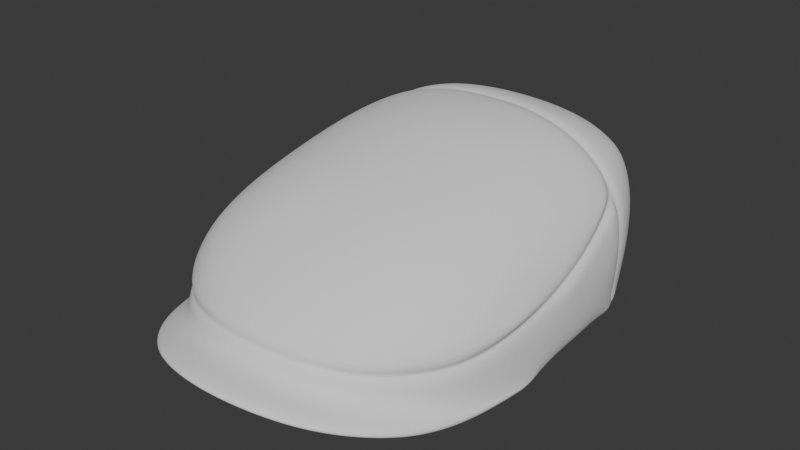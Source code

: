 # Source: Attire_Hat_CapFlat_HIGHPOLY.blend  (saved by Blender 4.3.34; exported with 4.5.12 LTS)
import bpy
from mathutils import Matrix  # noqa: F401  (used for matrix-valued properties, if any)

bpy.ops.wm.read_factory_settings(use_empty=True)
scene = bpy.context.scene
scene.name = 'Scene'

# ---- world
world_world = bpy.data.worlds.new('World'); scene.world = world_world
world_world.use_nodes = True; world_world.node_tree.nodes.clear()
_N = world_world.node_tree.nodes; _L = world_world.node_tree.links
n0 = _N.new('ShaderNodeOutputWorld'); n0.name = 'World Output'; n0.location = (300, 300)
n1 = _N.new('ShaderNodeBackground'); n1.name = 'Background'; n1.location = (10, 300)
n1.inputs[0].default_value = (0.05088, 0.05088, 0.05088, 1.0)
_L.new(n1.outputs[0], n0.inputs[0])
n0.is_active_output = True
world_world.color = (0.05088, 0.05088, 0.05088)
world_world.use_sun_shadow = False
world_world.sun_shadow_jitter_overblur = 0.0

# ---- meshes
me_attire_hat_capflat_highpoly = bpy.data.meshes.new('Attire_Hat_CapFlat_HIGHPOLY')
me_attire_hat_capflat_highpoly.from_pydata([(0.0, 0.09216, 0.005), (0.0, 0.08942, 0.08088), (0.0, 0.1057, 0.03476), (0.0, 0.1057, 0.05194), (0.0, 0.1003, 0.06811), (0.0, 0.0689, 0.09107), (0.0, 0.02408, 0.09631), (0.0, 0.00074, 0.09467), (0.0, -0.09707, 0.06254), (0.0, -0.1251, 0.04242), (0.0, -0.1137, 0.05206), (0.0, -0.07737, 0.07293), (0.0, -0.05378, 0.08223), (0.0, -0.02733, 0.08897), (0.0, 0.1038, 0.005), (0.0, -0.1548, 0.01751), (0.0, -0.09237, 0.01751), (0.0, -0.1335, 0.02511), (0.0, -0.1548, 0.02511), (0.0, -0.1314, 0.0317), (0.0, -0.1288, 0.03708), (0.0, -0.1276, 0.03317), (0.0, 0.04738, 0.09457), (0.0, 0.0536, 0.09387), (0.0, 0.05024, 0.09134), (-0.09002, 8.449e-06, 0.004066), (-0.08855, 0.02038, 0.004788), (-0.0519, 0.08736, 0.005), (-0.07878, -0.01898, 0.003407), (-0.0784, 0.0, 0.004066), (-0.07505, -0.03601, 0.003479), (-0.07705, 0.01868, 0.004788), (-0.07301, 0.03657, 0.005), (-0.0663, 0.05291, 0.005), (-0.05692, 0.06692, 0.005), (-0.04501, 0.07794, 0.005), (-0.03111, 0.08583, 0.005), (-0.01589, 0.09058, 0.005), (-0.07928, -0.08305, 0.009708), (-0.0658, 0.0745, 0.005), (-0.07658, 0.0584, 0.005), (-0.03575, 0.09653, 0.005), (-0.08961, -0.02887, 0.002824), (-0.05952, 0.07686, 0.07226), (-0.01984, 0.08875, 0.08058), (-0.03734, 0.08568, 0.07897), (-0.05109, 0.08111, 0.07566), (-0.06402, 0.07922, 0.06474), (-0.06758, 0.07956, 0.05146), (-0.06815, 0.07806, 0.03512), (-0.06359, 0.06497, 0.07542), (-0.06933, 0.02387, 0.0766), (-0.01926, 0.104, 0.03491), (-0.01976, 0.1043, 0.05213), (-0.01985, 0.09963, 0.06795), (-0.03808, 0.09882, 0.03527), (-0.0385, 0.09967, 0.0521), (-0.03787, 0.09571, 0.06731), (-0.05436, 0.09056, 0.03524), (-0.05414, 0.09226, 0.05169), (-0.05248, 0.08939, 0.06568), (-0.07871, 0.06127, 0.03521), (-0.07757, 0.06244, 0.05177), (-0.0722, 0.06374, 0.06559), (-0.08955, 0.02244, 0.03506), (-0.08526, 0.02328, 0.05477), (-0.07986, 0.02376, 0.0657), (-0.0907, 0.000344, 0.03535), (-0.05244, 0.06623, 0.08247), (-0.03795, 0.06742, 0.08753), (-0.01998, 0.06836, 0.09026), (-0.05641, 0.02392, 0.08522), (-0.04001, 0.02398, 0.09122), (-0.02037, 0.02409, 0.09504), (-0.04017, 0.0008802, 0.0892), (-0.06994, 0.001036, 0.07405), (-0.08073, 0.001021, 0.06357), (-0.0568, 0.001002, 0.08287), (-0.02033, 0.000774, 0.09327), (-0.06256, -0.08518, 0.05419), (-0.02075, -0.09705, 0.06168), (-0.03937, -0.09478, 0.05953), (-0.05392, -0.0902, 0.05672), (-0.06525, -0.09163, 0.04735), (-0.06759, -0.09752, 0.03787), (-0.06625, -0.07297, 0.05816), (-0.0694, -0.05229, 0.06318), (-0.07041, -0.02656, 0.06855), (-0.01925, -0.1235, 0.04173), (-0.02012, -0.1125, 0.05145), (-0.03758, -0.1185, 0.04045), (-0.03872, -0.1087, 0.04963), (-0.05229, -0.1108, 0.03877), (-0.05323, -0.1022, 0.04812), (-0.07933, -0.07946, 0.03892), (-0.07434, -0.07583, 0.0492), (-0.08562, -0.05546, 0.041), (-0.07902, -0.05314, 0.05465), (-0.0897, -0.02792, 0.03679), (-0.0888, -0.0277, 0.04224), (-0.08101, -0.0268, 0.05919), (-0.05516, -0.07421, 0.06453), (-0.03983, -0.07657, 0.06896), (-0.02079, -0.07778, 0.0717), (-0.05696, -0.05291, 0.07106), (-0.04054, -0.0538, 0.07712), (-0.02063, -0.05406, 0.08086), (-0.05731, -0.02672, 0.07741), (-0.04044, -0.02698, 0.08372), (-0.02034, -0.02716, 0.08768), (-0.06742, -0.1025, 0.01389), (-0.08628, -0.058, 0.006129), (-0.01821, 0.102, 0.005), (-0.01821, -0.132, 0.02437), (-0.06742, -0.1235, 0.01389), (-0.0891, -0.05247, 0.005), (-0.08628, -0.079, 0.006429), (-0.0519, -0.1384, 0.01817), (-0.08664, -0.05247, 0.0008073), (-0.08344, -0.079, 0.0002536), (-0.07655, -0.104, 0.002299), (-0.06528, -0.1235, 0.006701), (-0.0502, -0.1384, 0.01087), (-0.03445, -0.1475, 0.01428), (-0.01747, -0.153, 0.01663), (-0.06858, -0.05096, 0.005344), (-0.04758, -0.07561, 0.0113), (-0.03183, -0.08542, 0.01459), (-0.01737, -0.0902, 0.01664), (-0.05977, -0.06265, 0.008187), (-0.07928, -0.104, 0.009286), (-0.03575, -0.1475, 0.02167), (-0.01821, -0.153, 0.02437), (-0.03575, -0.1265, 0.02167), (-0.0519, -0.1174, 0.01817), (-0.08399, 0.04021, 0.005021), (-0.06784, -0.09938, 0.03186), (-0.06784, -0.1007, 0.0261), (-0.0656, -0.09822, 0.0286), (-0.037, -0.122, 0.035), (-0.03646, -0.1244, 0.02952), (-0.03558, -0.1208, 0.03132), (-0.06671, 0.04873, 0.07661), (-0.0676, 0.04228, 0.07679), (-0.06523, 0.04527, 0.07452), (-0.08618, 0.03946, 0.03521), (-0.08455, 0.04529, 0.03523), (-0.08257, 0.04161, 0.03518), (-0.08253, 0.04675, 0.05288), (-0.08375, 0.04089, 0.05339), (-0.08048, 0.04323, 0.05232), (-0.07957, 0.04134, 0.06129), (-0.07636, 0.04768, 0.06591), (-0.07759, 0.04137, 0.0659), (-0.07512, 0.04394, 0.0635), (-0.0552, 0.04346, 0.08523), (-0.05461, 0.0498, 0.08483), (-0.05357, 0.04644, 0.08248), (-0.03915, 0.05133, 0.09051), (-0.03945, 0.04505, 0.09102), (-0.03854, 0.04799, 0.08798), (-0.02017, 0.05299, 0.09376), (-0.02023, 0.04676, 0.09441), (-0.01986, 0.04965, 0.09122), (-0.08875, 0.0006812, 0.0461), (-0.08718, 0.0008109, 0.05113), (-0.08521, 0.0007726, 0.04795), (-0.08025, -0.08182, 0.02613), (-0.08013, -0.081, 0.03187), (-0.07758, -0.08025, 0.02882), (-0.08694, -0.05664, 0.0296), (-0.0866, -0.05616, 0.03525), (-0.08396, -0.05586, 0.03226), (-0.05196, -0.1161, 0.02753), (-0.05208, -0.1142, 0.03312), (-0.05026, -0.1131, 0.02968), (-0.01853, -0.1299, 0.03118), (-0.01885, -0.1273, 0.03654), (-0.01811, -0.1261, 0.03272), (-0.08631, -0.02759, 0.03899), (-0.08299, 0.02349, 0.05938), (-0.08139, 0.02317, 0.05589), (-0.08524, 0.03791, 0.01505), (-0.08471, 0.03848, 0.01001), (-0.08169, 0.03998, 0.01506), (-0.08147, 0.03958, 0.01003), (-0.08351, 0.04233, 0.01003), (-0.08348, 0.04369, 0.01508), (0.09002, 8.449e-06, 0.004066), (0.08855, 0.02038, 0.004788), (0.0519, 0.08736, 0.005), (0.07878, -0.01898, 0.003407), (0.0784, 0.0, 0.004066), (0.07505, -0.03601, 0.003479), (0.07705, 0.01868, 0.004788), (0.07301, 0.03657, 0.005), (0.0663, 0.05291, 0.005), (0.05692, 0.06692, 0.005), (0.04501, 0.07794, 0.005), (0.03111, 0.08583, 0.005), (0.01589, 0.09058, 0.005), (0.07928, -0.08305, 0.009708), (0.0658, 0.0745, 0.005), (0.07658, 0.0584, 0.005), (0.03575, 0.09653, 0.005), (0.08961, -0.02887, 0.002824), (0.05952, 0.07686, 0.07226), (0.01984, 0.08875, 0.08058), (0.03734, 0.08568, 0.07897), (0.05109, 0.08111, 0.07566), (0.06402, 0.07922, 0.06474), (0.06758, 0.07956, 0.05146), (0.06815, 0.07806, 0.03512), (0.06359, 0.06497, 0.07542), (0.06933, 0.02387, 0.0766), (0.01926, 0.104, 0.03491), (0.01976, 0.1043, 0.05213), (0.01985, 0.09963, 0.06795), (0.03808, 0.09882, 0.03527), (0.0385, 0.09967, 0.0521), (0.03787, 0.09571, 0.06731), (0.05436, 0.09056, 0.03524), (0.05414, 0.09226, 0.05169), (0.05248, 0.08939, 0.06568), (0.07871, 0.06127, 0.03521), (0.07757, 0.06244, 0.05177), (0.0722, 0.06374, 0.06559), (0.08955, 0.02244, 0.03506), (0.08526, 0.02328, 0.05477), (0.07986, 0.02376, 0.0657), (0.0907, 0.000344, 0.03535), (0.05244, 0.06623, 0.08247), (0.03795, 0.06742, 0.08753), (0.01998, 0.06836, 0.09026), (0.05641, 0.02392, 0.08522), (0.04001, 0.02398, 0.09122), (0.02037, 0.02409, 0.09504), (0.04017, 0.0008802, 0.0892), (0.06994, 0.001036, 0.07405), (0.08073, 0.001021, 0.06357), (0.0568, 0.001002, 0.08287), (0.02033, 0.000774, 0.09327), (0.06256, -0.08518, 0.05419), (0.02075, -0.09705, 0.06168), (0.03937, -0.09478, 0.05953), (0.05392, -0.0902, 0.05672), (0.06525, -0.09163, 0.04735), (0.06759, -0.09752, 0.03787), (0.06625, -0.07297, 0.05816), (0.0694, -0.05229, 0.06318), (0.07041, -0.02656, 0.06855), (0.01925, -0.1235, 0.04173), (0.02012, -0.1125, 0.05145), (0.03758, -0.1185, 0.04045), (0.03872, -0.1087, 0.04963), (0.05229, -0.1108, 0.03877), (0.05323, -0.1022, 0.04812), (0.07933, -0.07946, 0.03892), (0.07434, -0.07583, 0.0492), (0.08562, -0.05546, 0.041), (0.07902, -0.05314, 0.05465), (0.0897, -0.02792, 0.03679), (0.0888, -0.0277, 0.04224), (0.08101, -0.0268, 0.05919), (0.05516, -0.07421, 0.06453), (0.03983, -0.07657, 0.06896), (0.02079, -0.07778, 0.0717), (0.05696, -0.05291, 0.07106), (0.04054, -0.0538, 0.07712), (0.02063, -0.05406, 0.08086), (0.05731, -0.02672, 0.07741), (0.04044, -0.02698, 0.08372), (0.02034, -0.02716, 0.08768), (0.06742, -0.1025, 0.01389), (0.08628, -0.058, 0.006129), (0.01821, 0.102, 0.005), (0.01821, -0.132, 0.02437), (0.06742, -0.1235, 0.01389), (0.0891, -0.05247, 0.005), (0.08628, -0.079, 0.006429), (0.0519, -0.1384, 0.01817), (0.08664, -0.05247, 0.0008073), (0.08344, -0.079, 0.0002536), (0.07655, -0.104, 0.002299), (0.06528, -0.1235, 0.006701), (0.0502, -0.1384, 0.01087), (0.03445, -0.1475, 0.01428), (0.01747, -0.153, 0.01663), (0.06858, -0.05096, 0.005344), (0.04758, -0.07561, 0.0113), (0.03183, -0.08542, 0.01459), (0.01737, -0.0902, 0.01664), (0.05977, -0.06265, 0.008187), (0.07928, -0.104, 0.009286), (0.03575, -0.1475, 0.02167), (0.01821, -0.153, 0.02437), (0.03575, -0.1265, 0.02167), (0.0519, -0.1174, 0.01817), (0.08399, 0.04021, 0.005021), (0.06784, -0.09938, 0.03186), (0.06784, -0.1007, 0.0261), (0.0656, -0.09822, 0.0286), (0.037, -0.122, 0.035), (0.03646, -0.1244, 0.02952), (0.03558, -0.1208, 0.03132), (0.06671, 0.04873, 0.07661), (0.0676, 0.04228, 0.07679), (0.06523, 0.04527, 0.07452), (0.08618, 0.03946, 0.03521), (0.08455, 0.04529, 0.03523), (0.08257, 0.04161, 0.03518), (0.08253, 0.04675, 0.05288), (0.08375, 0.04089, 0.05339), (0.08048, 0.04323, 0.05232), (0.07957, 0.04134, 0.06129), (0.07636, 0.04768, 0.06591), (0.07759, 0.04137, 0.0659), (0.07512, 0.04394, 0.0635), (0.0552, 0.04346, 0.08523), (0.05461, 0.0498, 0.08483), (0.05357, 0.04644, 0.08248), (0.03915, 0.05133, 0.09051), (0.03945, 0.04505, 0.09102), (0.03854, 0.04799, 0.08798), (0.02017, 0.05299, 0.09376), (0.02023, 0.04676, 0.09441), (0.01986, 0.04965, 0.09122), (0.08875, 0.0006812, 0.0461), (0.08718, 0.0008109, 0.05113), (0.08521, 0.0007726, 0.04795), (0.08025, -0.08182, 0.02613), (0.08013, -0.081, 0.03187), (0.07758, -0.08025, 0.02882), (0.08694, -0.05664, 0.0296), (0.0866, -0.05616, 0.03525), (0.08396, -0.05586, 0.03226), (0.05196, -0.1161, 0.02753), (0.05208, -0.1142, 0.03312), (0.05026, -0.1131, 0.02968), (0.01853, -0.1299, 0.03118), (0.01885, -0.1273, 0.03654), (0.01811, -0.1261, 0.03272), (0.08631, -0.02759, 0.03899), (0.08299, 0.02349, 0.05938), (0.08139, 0.02317, 0.05589), (0.08524, 0.03791, 0.01505), (0.08471, 0.03848, 0.01001), (0.08169, 0.03998, 0.01506), (0.08147, 0.03958, 0.01003), (0.08351, 0.04233, 0.01003), (0.08348, 0.04369, 0.01508), (-0.04486, -0.05237, 0.05511), (-0.04486, 0.05263, 0.05511), (0.04486, -0.05237, 0.05511), (0.04486, 0.05263, 0.05511), (-0.05495, -0.06417, 0.02778), (-0.0516, -0.06025, 0.04405), (-0.04808, -0.05613, 0.0507), (-0.04808, -0.0439, 0.05707), (-0.0516, -0.03113, 0.05921), (-0.05407, -0.01606, 0.06072), (-0.05495, 0.0001289, 0.06125), (-0.05407, 0.01631, 0.06072), (-0.0516, 0.03139, 0.05921), (-0.04808, 0.04416, 0.05707), (-0.04808, 0.05638, 0.0507), (-0.0516, 0.06051, 0.04405), (-0.05495, 0.06443, 0.02778), (-0.03763, 0.05638, 0.05707), (-0.02672, 0.06051, 0.05921), (-0.01383, 0.0634, 0.06072), (-5.037e-10, 0.06443, 0.06125), (0.01383, 0.0634, 0.06072), (0.02672, 0.06051, 0.05921), (0.03763, 0.05638, 0.05707), (0.04808, 0.05638, 0.0507), (0.0516, 0.06051, 0.04405), (0.05495, 0.06443, 0.02778), (0.04808, 0.04416, 0.05707), (0.0516, 0.03139, 0.05921), (0.05407, 0.01631, 0.06072), (0.05495, 0.0001289, 0.06125), (0.05407, -0.01606, 0.06072), (0.0516, -0.03113, 0.05921), (0.04808, -0.0439, 0.05707), (0.04808, -0.05613, 0.0507), (0.0516, -0.06025, 0.04405), (0.05495, -0.06417, 0.02778), (0.03763, -0.05613, 0.05707), (0.02672, -0.06025, 0.05921), (0.01383, -0.06314, 0.06072), (-8.395e-11, -0.06417, 0.06125), (-0.01383, -0.06314, 0.06072), (-0.02672, -0.06025, 0.05921), (-0.03763, -0.05613, 0.05707), (-0.06429, -0.05095, 0.02778), (-0.05999, -0.04799, 0.04445), (-0.05494, -0.04534, 0.05145), (-0.07149, -0.03552, 0.02778), (-0.06624, -0.03349, 0.04528), (-0.05999, -0.03189, 0.05283), (-0.07611, -0.01823, 0.02778), (-0.07016, -0.01717, 0.04603), (-0.0632, -0.01641, 0.05394), (-0.07771, 0.0001289, 0.02778), (-0.07149, 0.0001289, 0.04634), (-0.06429, 0.0001289, 0.05437), (-0.07611, 0.01849, 0.02778), (-0.07016, 0.01743, 0.04603), (-0.0632, 0.01667, 0.05394), (-0.07149, 0.03577, 0.02778), (-0.06624, 0.03375, 0.04528), (-0.05999, 0.03215, 0.05283), (-0.06429, 0.0512, 0.02778), (-0.05999, 0.04825, 0.04445), (-0.05494, 0.0456, 0.05145), (-0.04365, 0.07536, 0.02778), (-0.04112, 0.07032, 0.04445), (-0.03886, 0.06442, 0.05145), (-0.03046, 0.08378, 0.02778), (-0.02873, 0.07764, 0.04528), (-0.02737, 0.07032, 0.05283), (-0.01569, 0.08919, 0.02778), (-0.01478, 0.08223, 0.04603), (-0.01413, 0.07408, 0.05394), (8.621e-10, 0.09106, 0.02778), (-5.109e-10, 0.08378, 0.04634), (-6.536e-10, 0.07536, 0.05437), (0.01569, 0.08919, 0.02778), (0.01478, 0.08223, 0.04603), (0.01413, 0.07408, 0.05394), (0.03046, 0.08378, 0.02778), (0.02873, 0.07764, 0.04528), (0.02737, 0.07032, 0.05283), (0.04365, 0.07536, 0.02778), (0.04112, 0.07032, 0.04445), (0.03886, 0.06442, 0.05145), (0.06429, 0.0512, 0.02778), (0.05999, 0.04825, 0.04445), (0.05494, 0.0456, 0.05145), (0.07149, 0.03577, 0.02778), (0.06624, 0.03375, 0.04528), (0.05999, 0.03215, 0.05283), (0.07611, 0.01849, 0.02778), (0.07016, 0.01743, 0.04603), (0.0632, 0.01667, 0.05394), (0.07771, 0.0001289, 0.02778), (0.07149, 0.0001289, 0.04634), (0.06429, 0.0001289, 0.05437), (0.07611, -0.01823, 0.02778), (0.07016, -0.01717, 0.04603), (0.0632, -0.01641, 0.05394), (0.07149, -0.03552, 0.02778), (0.06624, -0.03349, 0.04528), (0.05999, -0.03189, 0.05283), (0.06429, -0.05095, 0.02778), (0.05999, -0.04799, 0.04445), (0.05494, -0.04534, 0.05145), (0.04365, -0.0751, 0.02778), (0.04112, -0.07006, 0.04445), (0.03886, -0.06416, 0.05145), (0.03046, -0.08352, 0.02778), (0.02873, -0.07738, 0.04528), (0.02737, -0.07006, 0.05283), (0.01569, -0.08893, 0.02778), (0.01478, -0.08197, 0.04603), (0.01413, -0.07382, 0.05394), (-8.621e-10, -0.0908, 0.02778), (5.109e-10, -0.08352, 0.04634), (6.642e-10, -0.0751, 0.05437), (-0.01569, -0.08893, 0.02778), (-0.01478, -0.08197, 0.04603), (-0.01413, -0.07382, 0.05394), (-0.03046, -0.08352, 0.02778), (-0.02873, -0.07738, 0.04528), (-0.02737, -0.07006, 0.05283), (-0.04365, -0.0751, 0.02778), (-0.04112, -0.07006, 0.04445), (-0.03886, -0.06416, 0.05145), (0.03886, 0.0456, 0.06125), (0.02737, 0.04825, 0.06432), (0.01413, 0.05039, 0.06628), (1.687e-10, 0.0512, 0.06694), (-0.01413, 0.05039, 0.06628), (-0.02737, 0.04825, 0.06432), (-0.03886, 0.0456, 0.06125), (0.04112, 0.03215, 0.06432), (0.02873, 0.03375, 0.06813), (0.01478, 0.03518, 0.07052), (1.022e-09, 0.03577, 0.07133), (-0.01478, 0.03518, 0.07052), (-0.02873, 0.03375, 0.06813), (-0.04112, 0.03215, 0.06432), (0.04295, 0.01667, 0.06628), (0.02995, 0.01743, 0.07052), (0.01542, 0.01817, 0.07322), (8.054e-10, 0.01849, 0.07414), (-0.01542, 0.01817, 0.07322), (-0.02995, 0.01743, 0.07052), (-0.04295, 0.01667, 0.06628), (0.04365, 0.0001289, 0.06694), (0.03046, 0.0001289, 0.07133), (0.01569, 0.0001289, 0.07414), (-8.621e-11, 0.0001289, 0.07512), (-0.01569, 0.0001289, 0.07414), (-0.03046, 0.0001289, 0.07133), (-0.04365, 0.0001289, 0.06694), (0.04295, -0.01641, 0.06628), (0.02995, -0.01717, 0.07052), (0.01542, -0.01791, 0.07322), (-1.009e-09, -0.01823, 0.07414), (-0.01542, -0.01791, 0.07322), (-0.02995, -0.01717, 0.07052), (-0.04295, -0.01641, 0.06628), (0.04112, -0.03189, 0.06432), (0.02873, -0.03349, 0.06813), (0.01478, -0.03492, 0.07052), (-1.533e-09, -0.03552, 0.07133), (-0.01478, -0.03492, 0.07052), (-0.02873, -0.03349, 0.06813), (-0.04112, -0.03189, 0.06432), (0.03886, -0.04534, 0.06125), (0.02737, -0.04799, 0.06432), (0.01413, -0.05013, 0.06628), (-3.268e-10, -0.05095, 0.06694), (-0.01413, -0.05013, 0.06628), (-0.02737, -0.04799, 0.06432), (-0.03886, -0.04534, 0.06125)], [], [(28, 42, 25, 29), (29, 25, 26, 31), (183, 135, 26), (31, 26, 135, 32), (33, 40, 39, 34), (34, 39, 27, 35), (35, 27, 41, 36), (36, 41, 112, 37), (0, 37, 112, 14), (2, 52, 53, 3), (3, 53, 54, 4), (32, 135, 40, 33), (52, 55, 56, 53), (53, 56, 57, 54), (55, 41, 27, 58), (55, 58, 59, 56), (56, 59, 60, 57), (4, 54, 44, 1), (54, 57, 45, 44), (57, 60, 46, 45), (60, 47, 43, 46), (59, 48, 47, 60), (58, 49, 48, 59), (49, 39, 40, 61), (52, 112, 41, 55), (149, 64, 65), (149, 65, 151), (62, 148, 152, 63), (180, 66, 153), (2, 14, 112, 52), (136, 84, 94, 168), (49, 61, 62, 48), (48, 62, 63, 47), (47, 63, 50, 43), (143, 51, 71, 155), (63, 152, 142, 50), (66, 76, 75, 51), (155, 71, 72, 159), (159, 72, 73, 162), (162, 73, 6, 22), (69, 158, 161, 70), (70, 161, 23, 5), (165, 76, 66, 180), (71, 77, 74, 72), (72, 74, 78, 73), (73, 78, 7, 6), (43, 50, 68, 46), (46, 68, 69, 45), (45, 69, 70, 44), (44, 70, 5, 1), (51, 75, 77, 71), (61, 146, 148, 62), (153, 66, 51, 143), (176, 113, 17, 19), (9, 10, 89, 88), (20, 9, 88, 177), (88, 89, 91, 90), (140, 133, 113, 176), (90, 91, 93, 92), (10, 8, 80, 89), (89, 80, 81, 91), (91, 81, 82, 93), (93, 82, 79, 83), (92, 93, 83, 84), (137, 110, 134, 173), (139, 90, 92, 174), (94, 95, 97, 96), (42, 98, 67, 25), (65, 64, 67, 164), (96, 97, 100, 99), (58, 27, 39, 49), (96, 171, 168, 94), (98, 164, 67), (174, 92, 84, 136), (84, 83, 95, 94), (83, 79, 85, 95), (95, 85, 86, 97), (97, 86, 87, 100), (100, 87, 75, 76), (101, 102, 105, 104), (102, 103, 106, 105), (103, 11, 12, 106), (104, 105, 108, 107), (105, 106, 109, 108), (106, 12, 13, 109), (107, 108, 74, 77), (108, 109, 78, 74), (109, 13, 7, 78), (79, 82, 101, 85), (82, 81, 102, 101), (81, 80, 103, 102), (80, 8, 11, 103), (87, 107, 77, 75), (86, 104, 107, 87), (85, 101, 104, 86), (177, 88, 90, 139), (50, 142, 156, 68), (173, 134, 133, 140), (167, 38, 110, 137), (64, 26, 25, 67), (170, 98, 42, 111), (38, 130, 114, 110), (111, 115, 116), (113, 132, 18, 17), (134, 117, 131, 133), (111, 116, 130, 38), (110, 114, 117, 134), (133, 131, 132, 113), (125, 129, 121, 120), (118, 28, 30, 119), (128, 16, 15, 124), (126, 127, 123, 122), (30, 125, 120, 119), (129, 126, 122, 121), (127, 128, 124, 123), (130, 116, 119, 120), (114, 130, 120, 121), (131, 117, 122, 123), (132, 131, 123, 124), (18, 132, 124, 15), (117, 114, 121, 122), (118, 42, 28), (116, 115, 118, 119), (115, 42, 118), (42, 115, 111), (99, 100, 76, 165), (68, 156, 158, 69), (167, 170, 111, 38), (99, 171, 96), (146, 147, 150, 148), (147, 145, 149, 150), (148, 150, 154, 152), (150, 149, 151, 154), (143, 144, 154, 153), (144, 142, 152, 154), (156, 157, 160, 158), (157, 155, 159, 160), (158, 160, 163, 161), (160, 159, 162, 163), (161, 163, 24, 23), (163, 162, 22, 24), (142, 144, 157, 156), (144, 143, 155, 157), (137, 138, 169, 167), (138, 136, 168, 169), (167, 169, 172, 170), (169, 168, 171, 172), (174, 175, 141, 139), (175, 173, 140, 141), (177, 178, 21, 20), (178, 176, 19, 21), (139, 141, 178, 177), (141, 140, 176, 178), (136, 138, 175, 174), (138, 137, 173, 175), (145, 182, 64), (187, 184, 147, 146), (165, 166, 179, 99), (166, 164, 98, 179), (180, 181, 166, 165), (181, 65, 164, 166), (153, 154, 181, 180), (154, 151, 65, 181), (170, 172, 179, 98), (172, 171, 99, 179), (40, 135, 186), (145, 64, 149), (135, 185, 186), (186, 185, 184, 187), (135, 183, 185), (185, 183, 182, 184), (184, 182, 145, 147), (61, 40, 186, 187), (182, 183, 26, 64), (61, 187, 146), (191, 192, 188, 205), (192, 194, 189, 188), (346, 189, 298), (194, 195, 298, 189), (196, 197, 202, 203), (197, 198, 190, 202), (198, 199, 204, 190), (199, 200, 275, 204), (0, 14, 275, 200), (2, 3, 216, 215), (3, 4, 217, 216), (195, 196, 203, 298), (215, 216, 219, 218), (216, 217, 220, 219), (218, 221, 190, 204), (218, 219, 222, 221), (219, 220, 223, 222), (4, 1, 207, 217), (217, 207, 208, 220), (220, 208, 209, 223), (223, 209, 206, 210), (222, 223, 210, 211), (221, 222, 211, 212), (212, 224, 203, 202), (215, 218, 204, 275), (312, 228, 227), (312, 314, 228), (225, 226, 315, 311), (343, 316, 229), (2, 215, 275, 14), (299, 331, 257, 247), (212, 211, 225, 224), (211, 210, 226, 225), (210, 206, 213, 226), (306, 318, 234, 214), (226, 213, 305, 315), (229, 214, 238, 239), (318, 322, 235, 234), (322, 325, 236, 235), (325, 22, 6, 236), (232, 233, 324, 321), (233, 5, 23, 324), (328, 343, 229, 239), (234, 235, 237, 240), (235, 236, 241, 237), (236, 6, 7, 241), (206, 209, 231, 213), (209, 208, 232, 231), (208, 207, 233, 232), (207, 1, 5, 233), (214, 234, 240, 238), (224, 225, 311, 309), (316, 306, 214, 229), (339, 19, 17, 276), (9, 251, 252, 10), (20, 340, 251, 9), (251, 253, 254, 252), (303, 339, 276, 296), (253, 255, 256, 254), (10, 252, 243, 8), (252, 254, 244, 243), (254, 256, 245, 244), (256, 246, 242, 245), (255, 247, 246, 256), (300, 336, 297, 273), (302, 337, 255, 253), (257, 259, 260, 258), (205, 188, 230, 261), (228, 327, 230, 227), (259, 262, 263, 260), (221, 212, 202, 190), (259, 257, 331, 334), (261, 230, 327), (337, 299, 247, 255), (247, 257, 258, 246), (246, 258, 248, 242), (258, 260, 249, 248), (260, 263, 250, 249), (263, 239, 238, 250), (264, 267, 268, 265), (265, 268, 269, 266), (266, 269, 12, 11), (267, 270, 271, 268), (268, 271, 272, 269), (269, 272, 13, 12), (270, 240, 237, 271), (271, 237, 241, 272), (272, 241, 7, 13), (242, 248, 264, 245), (245, 264, 265, 244), (244, 265, 266, 243), (243, 266, 11, 8), (250, 238, 240, 270), (249, 250, 270, 267), (248, 249, 267, 264), (340, 302, 253, 251), (213, 231, 319, 305), (336, 303, 296, 297), (330, 300, 273, 201), (227, 230, 188, 189), (333, 274, 205, 261), (201, 273, 277, 293), (274, 279, 278), (276, 17, 18, 295), (297, 296, 294, 280), (274, 201, 293, 279), (273, 297, 280, 277), (296, 276, 295, 294), (288, 283, 284, 292), (281, 282, 193, 191), (291, 287, 15, 16), (289, 285, 286, 290), (193, 282, 283, 288), (292, 284, 285, 289), (290, 286, 287, 291), (293, 283, 282, 279), (277, 284, 283, 293), (294, 286, 285, 280), (295, 287, 286, 294), (18, 15, 287, 295), (280, 285, 284, 277), (281, 191, 205), (279, 282, 281, 278), (278, 281, 205), (205, 274, 278), (262, 328, 239, 263), (231, 232, 321, 319), (330, 201, 274, 333), (262, 259, 334), (309, 311, 313, 310), (310, 313, 312, 308), (311, 315, 317, 313), (313, 317, 314, 312), (306, 316, 317, 307), (307, 317, 315, 305), (319, 321, 323, 320), (320, 323, 322, 318), (321, 324, 326, 323), (323, 326, 325, 322), (324, 23, 24, 326), (326, 24, 22, 325), (305, 319, 320, 307), (307, 320, 318, 306), (300, 330, 332, 301), (301, 332, 331, 299), (330, 333, 335, 332), (332, 335, 334, 331), (337, 302, 304, 338), (338, 304, 303, 336), (340, 20, 21, 341), (341, 21, 19, 339), (302, 340, 341, 304), (304, 341, 339, 303), (299, 337, 338, 301), (301, 338, 336, 300), (308, 227, 345), (350, 309, 310, 347), (328, 262, 342, 329), (329, 342, 261, 327), (343, 328, 329, 344), (344, 329, 327, 228), (316, 343, 344, 317), (317, 344, 228, 314), (333, 261, 342, 335), (335, 342, 262, 334), (203, 349, 298), (308, 312, 227), (298, 349, 348), (349, 350, 347, 348), (298, 348, 346), (348, 347, 345, 346), (347, 310, 308, 345), (224, 350, 349, 203), (345, 227, 189, 346), (224, 309, 350), (398, 401, 402, 399), (396, 399, 400, 397), (401, 404, 405, 402), (399, 402, 403, 400), (404, 407, 408, 405), (402, 405, 406, 403), (407, 410, 411, 408), (405, 408, 409, 406), (410, 413, 414, 411), (408, 411, 412, 409), (355, 395, 396, 356), (411, 414, 415, 412), (413, 367, 366, 414), (356, 396, 397, 357), (357, 397, 358, 351), (397, 400, 359, 358), (400, 403, 360, 359), (403, 406, 361, 360), (406, 409, 362, 361), (409, 412, 363, 362), (412, 415, 364, 363), (415, 365, 352, 364), (414, 366, 365, 415), (416, 419, 420, 417), (419, 422, 423, 420), (417, 420, 421, 418), (422, 425, 426, 423), (420, 423, 424, 421), (425, 428, 429, 426), (423, 426, 427, 424), (428, 431, 432, 429), (426, 429, 430, 427), (431, 434, 435, 432), (429, 432, 433, 430), (366, 367, 416, 417), (432, 435, 436, 433), (434, 377, 376, 435), (366, 417, 418, 365), (365, 418, 368, 352), (418, 421, 369, 368), (421, 424, 370, 369), (424, 427, 371, 370), (427, 430, 372, 371), (430, 433, 373, 372), (433, 436, 374, 373), (436, 375, 354, 374), (435, 376, 375, 436), (437, 440, 441, 438), (440, 443, 444, 441), (438, 441, 442, 439), (443, 446, 447, 444), (441, 444, 445, 442), (446, 449, 450, 447), (444, 447, 448, 445), (449, 452, 453, 450), (447, 450, 451, 448), (452, 455, 456, 453), (450, 453, 454, 451), (376, 377, 437, 438), (453, 456, 457, 454), (455, 387, 386, 456), (376, 438, 439, 375), (375, 439, 378, 354), (439, 442, 379, 378), (442, 445, 380, 379), (445, 448, 381, 380), (448, 451, 382, 381), (451, 454, 383, 382), (454, 457, 384, 383), (457, 385, 353, 384), (456, 386, 385, 457), (458, 461, 462, 459), (461, 464, 465, 462), (459, 462, 463, 460), (464, 467, 468, 465), (462, 465, 466, 463), (467, 470, 471, 468), (465, 468, 469, 466), (470, 473, 474, 471), (468, 471, 472, 469), (473, 476, 477, 474), (471, 474, 475, 472), (386, 387, 458, 459), (474, 477, 478, 475), (476, 355, 356, 477), (386, 459, 460, 385), (385, 460, 388, 353), (460, 463, 389, 388), (463, 466, 390, 389), (466, 469, 391, 390), (469, 472, 392, 391), (472, 475, 393, 392), (475, 478, 394, 393), (478, 357, 351, 394), (477, 356, 357, 478), (479, 486, 487, 480), (480, 487, 488, 481), (481, 488, 489, 482), (482, 489, 490, 483), (483, 490, 491, 484), (484, 491, 492, 485), (486, 493, 494, 487), (487, 494, 495, 488), (488, 495, 496, 489), (489, 496, 497, 490), (490, 497, 498, 491), (491, 498, 499, 492), (493, 500, 501, 494), (494, 501, 502, 495), (495, 502, 503, 496), (496, 503, 504, 497), (497, 504, 505, 498), (498, 505, 506, 499), (500, 507, 508, 501), (501, 508, 509, 502), (502, 509, 510, 503), (503, 510, 511, 504), (504, 511, 512, 505), (505, 512, 513, 506), (507, 514, 515, 508), (508, 515, 516, 509), (509, 516, 517, 510), (510, 517, 518, 511), (511, 518, 519, 512), (512, 519, 520, 513), (514, 521, 522, 515), (515, 522, 523, 516), (516, 523, 524, 517), (517, 524, 525, 518), (518, 525, 526, 519), (519, 526, 527, 520), (354, 378, 479, 374), (374, 479, 480, 373), (373, 480, 481, 372), (372, 481, 482, 371), (371, 482, 483, 370), (370, 483, 484, 369), (369, 484, 485, 368), (368, 485, 364, 352), (485, 492, 363, 364), (492, 499, 362, 363), (499, 506, 361, 362), (506, 513, 360, 361), (513, 520, 359, 360), (520, 527, 358, 359), (527, 394, 351, 358), (526, 393, 394, 527), (525, 392, 393, 526), (524, 391, 392, 525), (523, 390, 391, 524), (522, 389, 390, 523), (521, 388, 389, 522), (384, 353, 388, 521), (383, 384, 521, 514), (382, 383, 514, 507), (381, 382, 507, 500), (380, 381, 500, 493), (379, 380, 493, 486), (378, 379, 486, 479), (200, 428, 425, 0), (0, 425, 422, 37), (37, 422, 419, 36), (36, 419, 416, 35), (35, 416, 367, 34), (33, 34, 367, 413), (33, 413, 410, 32), (32, 410, 407, 31), (31, 407, 404, 29), (29, 404, 401, 28), (28, 401, 398, 30), (30, 398, 395, 125), (125, 395, 355, 129), (126, 129, 355, 476), (126, 476, 473, 127), (127, 473, 470, 128), (128, 470, 467, 16), (16, 467, 464, 291), (291, 464, 461, 290), (290, 461, 458, 289), (289, 458, 387, 292), (288, 292, 387, 455), (288, 455, 452, 193), (193, 452, 449, 191), (191, 449, 446, 192), (192, 446, 443, 194), (194, 443, 440, 195), (195, 440, 437, 196), (196, 437, 377, 197), (198, 197, 377, 434), (198, 434, 431, 199), (199, 431, 428, 200), (395, 398, 399, 396)])
me_attire_hat_capflat_highpoly.polygons.foreach_set('use_smooth', [True] * 542)
_uv = me_attire_hat_capflat_highpoly.uv_layers.new(name='UVMap')
_uv.uv.foreach_set('vector', [0.0, 0.0, 0.0, 0.0, 0.0, 0.0, 0.0, 0.0, 0.0, 0.0, 0.0, 0.0, 0.0, 0.0, 0.0, 0.0, 0.0885, 0.09485, 0.0, 0.0, 0.0, 0.0, 0.0, 0.0, 0.0, 0.0, 0.0, 0.0, 0.0, 0.0, 0.0, 0.0, 0.0, 0.0, 0.0, 0.0, 0.0, 0.0, 0.0, 0.0, 0.0, 0.0, 0.0, 0.0, 0.0, 0.0, 0.0, 0.0, 0.0, 0.0, 0.0, 0.0, 0.0, 0.0, 0.0, 0.0, 0.0, 0.0, 0.0, 0.0, 0.0, 0.0, 0.0, 0.0, 0.0, 0.0, 0.0, 0.0, 0.0, 0.0, 0.5312, 0.375, 0.5313, 0.4063, 0.5621, 0.4063, 0.5626, 0.375, 0.5626, 0.375, 0.5621, 0.4063, 0.5938, 0.4063, 0.5951, 0.375, 0.0, 0.0, 0.0, 0.0, 0.0, 0.0, 0.0, 0.0, 0.5313, 0.4063, 0.5312, 0.4375, 0.5621, 0.4375, 0.5621, 0.4063, 0.5621, 0.4063, 0.5621, 0.4375, 0.5938, 0.4375, 0.5938, 0.4063, 0.5312, 0.4375, 0.0, 0.0, 0.0, 0.0, 0.5313, 0.4688, 0.5312, 0.4375, 0.5313, 0.4688, 0.5625, 0.4685, 0.5621, 0.4375, 0.5621, 0.4375, 0.5625, 0.4685, 0.5938, 0.4687, 0.5938, 0.4375, 0.5951, 0.375, 0.5938, 0.4063, 0.625, 0.4063, 0.6259, 0.375, 0.5938, 0.4063, 0.5938, 0.4375, 0.625, 0.4375, 0.625, 0.4063, 0.5938, 0.4375, 0.5938, 0.4687, 0.625, 0.4688, 0.625, 0.4375, 0.5938, 0.4687, 0.5947, 0.5037, 0.625, 0.5, 0.625, 0.4688, 0.5625, 0.4685, 0.5629, 0.5044, 0.5947, 0.5037, 0.5938, 0.4687, 0.5313, 0.4688, 0.5311, 0.5014, 0.5629, 0.5044, 0.5625, 0.4685, 0.5311, 0.5014, 0.0, 0.0, 0.0, 0.0, 0.1769, 0.1781, 0.5313, 0.4063, 0.0, 0.0, 0.0, 0.0, 0.5312, 0.4375, 0.5631, 0.5714, 0.5313, 0.5938, 0.5622, 0.5938, 0.5631, 0.5714, 0.5622, 0.5938, 0.5846, 0.5712, 0.5626, 0.5392, 0.5621, 0.5631, 0.5938, 0.5631, 0.5937, 0.5393, 0.5796, 0.5934, 0.5938, 0.5931, 0.5938, 0.5719, 0.5312, 0.375, 0.0, 0.0, 0.0, 0.0, 0.5313, 0.4063, 0.5453, 0.4993, 0.563, 0.4967, 0.5625, 0.5313, 0.5413, 0.5313, 0.5311, 0.5014, 0.5308, 0.5343, 0.5626, 0.5392, 0.5629, 0.5044, 0.5629, 0.5044, 0.5626, 0.5392, 0.5937, 0.5393, 0.5947, 0.5037, 0.5947, 0.5037, 0.5937, 0.5393, 0.625, 0.5355, 0.625, 0.5, 0.625, 0.571, 0.625, 0.5929, 0.6562, 0.593, 0.6563, 0.5707, 0.5937, 0.5393, 0.5938, 0.5631, 0.625, 0.562, 0.625, 0.5355, 0.5938, 0.5931, 0.5938, 0.625, 0.625, 0.625, 0.625, 0.5929, 0.6563, 0.5707, 0.6562, 0.593, 0.6875, 0.5933, 0.6875, 0.571, 0.6875, 0.571, 0.6875, 0.5933, 0.7187, 0.5936, 0.7187, 0.5719, 0.7187, 0.5719, 0.7187, 0.5936, 0.75, 0.5938, 0.75, 0.5721, 0.6875, 0.5313, 0.6875, 0.5621, 0.7188, 0.5632, 0.7188, 0.5313, 0.7188, 0.5313, 0.7188, 0.5632, 0.75, 0.5635, 0.75, 0.5313, 0.5638, 0.625, 0.5938, 0.625, 0.5938, 0.5931, 0.5796, 0.5934, 0.6562, 0.593, 0.6563, 0.625, 0.6875, 0.625, 0.6875, 0.5933, 0.6875, 0.5933, 0.6875, 0.625, 0.7188, 0.625, 0.7187, 0.5936, 0.7187, 0.5936, 0.7188, 0.625, 0.75, 0.625, 0.75, 0.5938, 0.625, 0.5, 0.625, 0.5355, 0.6562, 0.5313, 0.6563, 0.5, 0.6563, 0.5, 0.6562, 0.5313, 0.6875, 0.5313, 0.6875, 0.5, 0.6875, 0.5, 0.6875, 0.5313, 0.7188, 0.5313, 0.7188, 0.5, 0.7188, 0.5, 0.7188, 0.5313, 0.75, 0.5313, 0.75, 0.5009, 0.625, 0.5929, 0.625, 0.625, 0.6563, 0.625, 0.6562, 0.593, 0.5308, 0.5343, 0.531, 0.5602, 0.5621, 0.5631, 0.5626, 0.5392, 0.5938, 0.5719, 0.5938, 0.5931, 0.625, 0.5929, 0.625, 0.571, 0.5308, 0.4066, 0.5313, 0.4063, 0.532, 0.375, 0.532, 0.375, 0.5606, 0.375, 0.5925, 0.375, 0.5938, 0.4063, 0.5625, 0.4063, 0.5411, 0.375, 0.5606, 0.375, 0.5625, 0.4063, 0.5408, 0.4066, 0.5625, 0.4063, 0.5938, 0.4063, 0.5938, 0.4375, 0.5628, 0.4369, 0.5313, 0.4399, 0.5312, 0.4375, 0.5313, 0.4063, 0.5308, 0.4066, 0.5628, 0.4369, 0.5938, 0.4375, 0.5939, 0.4658, 0.563, 0.4633, 0.5925, 0.375, 0.625, 0.375, 0.625, 0.4063, 0.5938, 0.4063, 0.5938, 0.4063, 0.625, 0.4063, 0.625, 0.4375, 0.5938, 0.4375, 0.5938, 0.4375, 0.625, 0.4375, 0.625, 0.4688, 0.5939, 0.4658, 0.5939, 0.4658, 0.625, 0.4688, 0.625, 0.5, 0.5944, 0.4971, 0.563, 0.4633, 0.5939, 0.4658, 0.5944, 0.4971, 0.563, 0.4967, 0.5362, 0.5004, 0.5312, 0.5, 0.5313, 0.4688, 0.5318, 0.4697, 0.5413, 0.4396, 0.5628, 0.4369, 0.563, 0.4633, 0.5416, 0.468, 0.5625, 0.5313, 0.5938, 0.5313, 0.5938, 0.5625, 0.5564, 0.5625, 0.5, 0.5938, 0.5299, 0.5938, 0.5324, 0.625, 0.0, 0.0, 0.5694, 0.5936, 0.5313, 0.5938, 0.5324, 0.625, 0.5531, 0.625, 0.5564, 0.5625, 0.5938, 0.5625, 0.5938, 0.5938, 0.56, 0.5938, 0.5313, 0.4688, 0.0, 0.0, 0.0, 0.0, 0.5311, 0.5014, 0.5564, 0.5625, 0.5423, 0.5625, 0.5413, 0.5313, 0.5625, 0.5313, 0.5299, 0.5938, 0.5531, 0.625, 0.5324, 0.625, 0.5416, 0.468, 0.563, 0.4633, 0.563, 0.4967, 0.5453, 0.4993, 0.563, 0.4967, 0.5944, 0.4971, 0.5938, 0.5313, 0.5625, 0.5313, 0.5944, 0.4971, 0.625, 0.5, 0.625, 0.5313, 0.5938, 0.5313, 0.5938, 0.5313, 0.625, 0.5313, 0.625, 0.5625, 0.5938, 0.5625, 0.5938, 0.5625, 0.625, 0.5625, 0.625, 0.5938, 0.5938, 0.5938, 0.5938, 0.5938, 0.625, 0.5938, 0.625, 0.625, 0.5938, 0.625, 0.6562, 0.5313, 0.6875, 0.5313, 0.6875, 0.5625, 0.6563, 0.5625, 0.6875, 0.5313, 0.7188, 0.5313, 0.7188, 0.5625, 0.6875, 0.5625, 0.7188, 0.5313, 0.75, 0.5313, 0.75, 0.5625, 0.7188, 0.5625, 0.6563, 0.5625, 0.6875, 0.5625, 0.6875, 0.5938, 0.6563, 0.5938, 0.6875, 0.5625, 0.7188, 0.5625, 0.7187, 0.5938, 0.6875, 0.5938, 0.7188, 0.5625, 0.75, 0.5625, 0.75, 0.5938, 0.7187, 0.5938, 0.6563, 0.5938, 0.6875, 0.5938, 0.6875, 0.625, 0.6563, 0.625, 0.6875, 0.5938, 0.7187, 0.5938, 0.7188, 0.625, 0.6875, 0.625, 0.7187, 0.5938, 0.75, 0.5938, 0.75, 0.625, 0.7188, 0.625, 0.625, 0.5, 0.6563, 0.5, 0.6562, 0.5313, 0.625, 0.5313, 0.6563, 0.5, 0.6875, 0.5, 0.6875, 0.5313, 0.6562, 0.5313, 0.6875, 0.5, 0.7188, 0.5, 0.7188, 0.5313, 0.6875, 0.5313, 0.7188, 0.5, 0.75, 0.5, 0.75, 0.5313, 0.7188, 0.5313, 0.625, 0.5938, 0.6563, 0.5938, 0.6563, 0.625, 0.625, 0.625, 0.625, 0.5625, 0.6563, 0.5625, 0.6563, 0.5938, 0.625, 0.5938, 0.625, 0.5313, 0.6562, 0.5313, 0.6563, 0.5625, 0.625, 0.5625, 0.5408, 0.4066, 0.5625, 0.4063, 0.5628, 0.4369, 0.5413, 0.4396, 0.625, 0.5355, 0.625, 0.562, 0.6563, 0.5615, 0.6562, 0.5313, 0.5318, 0.4697, 0.5313, 0.4688, 0.5312, 0.4375, 0.5313, 0.4399, 0.528, 0.5313, 0.5, 0.5313, 0.5312, 0.5, 0.5362, 0.5004, 0.5313, 0.5938, 0.08854, 0.09896, 0.0, 0.0, 0.5324, 0.625, 0.5319, 0.5625, 0.5377, 0.5938, 0.5, 0.5938, 0.5, 0.5625, 0.0, 0.0, 0.0, 0.0, 0.0, 0.0, 0.0, 0.0, 0.0, 0.0, 0.0, 0.0, 0.0, 0.0, 0.0, 0.0, 0.0, 0.0, 0.0, 0.0, 0.0, 0.0, 0.0, 0.0, 0.0, 0.0, 0.0, 0.0, 0.0, 0.0, 0.0, 0.0, 0.0, 0.0, 0.0, 0.0, 0.0, 0.0, 0.0, 0.0, 0.0, 0.0, 0.0, 0.0, 0.0, 0.0, 0.0, 0.0, 0.0, 0.0, 0.0, 0.0, 0.0, 0.0, 0.0, 0.0, 0.0, 0.0, 0.0, 0.0, 0.0, 0.0, 0.0, 0.0, 0.0, 0.0, 0.0, 0.0, 0.0, 0.0, 0.0, 0.0, 0.0, 0.0, 0.0, 0.0, 0.0, 0.0, 0.0, 0.0, 0.0, 0.0, 0.0, 0.0, 0.0, 0.0, 0.0, 0.0, 0.0, 0.0, 0.0, 0.0, 0.0, 0.0, 0.0, 0.0, 0.0, 0.0, 0.0, 0.0, 0.0, 0.0, 0.0, 0.0, 0.0, 0.0, 0.0, 0.0, 0.0, 0.0, 0.0, 0.0, 0.0, 0.0, 0.0, 0.0, 0.0, 0.0, 0.0, 0.0, 0.0, 0.0, 0.0, 0.0, 0.0, 0.0, 0.0, 0.0, 0.0, 0.0, 0.0, 0.0, 0.0, 0.0, 0.0, 0.0, 0.0, 0.0, 0.0, 0.0, 0.0, 0.0, 0.0, 0.0, 0.0, 0.0, 0.0, 0.0, 0.0, 0.0, 0.0, 0.0, 0.0, 0.0, 0.0, 0.0, 0.0, 0.0, 0.0, 0.0, 0.0, 0.0, 0.0, 0.0, 0.0, 0.0, 0.0, 0.0, 0.0, 0.0, 0.0, 0.0, 0.0, 0.0, 0.0, 0.0, 0.0, 0.0, 0.0, 0.0, 0.0, 0.0, 0.0, 0.0, 0.5492, 0.5938, 0.5938, 0.5938, 0.5938, 0.625, 0.5638, 0.625, 0.6562, 0.5313, 0.6563, 0.5615, 0.6875, 0.5621, 0.6875, 0.5313, 0.528, 0.5313, 0.5319, 0.5625, 0.5, 0.5625, 0.5, 0.5313, 0.56, 0.5938, 0.5423, 0.5625, 0.5564, 0.5625, 0.531, 0.5602, 0.5308, 0.5647, 0.5625, 0.5675, 0.5621, 0.5631, 0.5308, 0.5647, 0.531, 0.5691, 0.5631, 0.5714, 0.5625, 0.5675, 0.5621, 0.5631, 0.5625, 0.5675, 0.5892, 0.5674, 0.5938, 0.5631, 0.5625, 0.5675, 0.5631, 0.5714, 0.5846, 0.5712, 0.5892, 0.5674, 0.625, 0.571, 0.625, 0.5667, 0.5939, 0.5674, 0.5938, 0.5719, 0.625, 0.5667, 0.625, 0.562, 0.5938, 0.5631, 0.5939, 0.5674, 0.6563, 0.5615, 0.6562, 0.5666, 0.6875, 0.5671, 0.6875, 0.5621, 0.6562, 0.5666, 0.6563, 0.5707, 0.6875, 0.571, 0.6875, 0.5671, 0.6875, 0.5621, 0.6875, 0.5671, 0.7187, 0.5681, 0.7188, 0.5632, 0.6875, 0.5671, 0.6875, 0.571, 0.7187, 0.5719, 0.7187, 0.5681, 0.7188, 0.5632, 0.7187, 0.5681, 0.75, 0.5684, 0.75, 0.5635, 0.7187, 0.5681, 0.7187, 0.5719, 0.75, 0.5721, 0.75, 0.5684, 0.625, 0.562, 0.625, 0.5667, 0.6562, 0.5666, 0.6563, 0.5615, 0.625, 0.5667, 0.625, 0.571, 0.6563, 0.5707, 0.6562, 0.5666, 0.5362, 0.5004, 0.5374, 0.5005, 0.5333, 0.5313, 0.528, 0.5313, 0.5374, 0.5005, 0.5453, 0.4993, 0.5413, 0.5313, 0.5333, 0.5313, 0.528, 0.5313, 0.5333, 0.5313, 0.5361, 0.5625, 0.5319, 0.5625, 0.5333, 0.5313, 0.5413, 0.5313, 0.5423, 0.5625, 0.5361, 0.5625, 0.5416, 0.468, 0.532, 0.4702, 0.5313, 0.441, 0.5413, 0.4396, 0.532, 0.4702, 0.5318, 0.4697, 0.5313, 0.4399, 0.5313, 0.441, 0.5408, 0.4066, 0.5306, 0.4069, 0.532, 0.3751, 0.5411, 0.375, 0.5306, 0.4069, 0.5308, 0.4066, 0.532, 0.375, 0.532, 0.3751, 0.5413, 0.4396, 0.5313, 0.441, 0.5306, 0.4069, 0.5408, 0.4066, 0.5313, 0.441, 0.5313, 0.4399, 0.5308, 0.4066, 0.5306, 0.4069, 0.5453, 0.4993, 0.5374, 0.5005, 0.532, 0.4702, 0.5416, 0.468, 0.5374, 0.5005, 0.5362, 0.5004, 0.5318, 0.4697, 0.532, 0.4702, 0.531, 0.5691, 0.177, 0.1897, 0.1771, 0.1979, 0.177, 0.1867, 0.1769, 0.1882, 0.5308, 0.5647, 0.531, 0.5602, 0.5638, 0.625, 0.559, 0.625, 0.5441, 0.5937, 0.5492, 0.5938, 0.559, 0.625, 0.5531, 0.625, 0.5377, 0.5938, 0.5441, 0.5937, 0.5796, 0.5934, 0.5756, 0.5936, 0.559, 0.625, 0.5638, 0.625, 0.5756, 0.5936, 0.5694, 0.5936, 0.5531, 0.625, 0.559, 0.625, 0.5938, 0.5719, 0.5907, 0.5719, 0.5756, 0.5936, 0.5796, 0.5934, 0.5907, 0.5719, 0.5846, 0.5712, 0.5694, 0.5936, 0.5756, 0.5936, 0.5319, 0.5625, 0.5361, 0.5625, 0.5441, 0.5937, 0.5377, 0.5938, 0.5361, 0.5625, 0.5423, 0.5625, 0.5492, 0.5938, 0.5441, 0.5937, 0.08847, 0.08905, 0.0, 0.0, 0.08849, 0.09336, 0.531, 0.5691, 0.5313, 0.5938, 0.5631, 0.5714, 0.0, 0.0, 0.08847, 0.09411, 0.08849, 0.09336, 0.08849, 0.09336, 0.08847, 0.09411, 0.1769, 0.1882, 0.177, 0.1867, 0.0, 0.0, 0.0885, 0.09485, 0.08847, 0.09411, 0.08847, 0.09411, 0.0885, 0.09485, 0.177, 0.1897, 0.1769, 0.1882, 0.1769, 0.1882, 0.177, 0.1897, 0.531, 0.5691, 0.5308, 0.5647, 0.1769, 0.1781, 0.08847, 0.08905, 0.08849, 0.09336, 0.177, 0.1867, 0.177, 0.1897, 0.0885, 0.09485, 0.08854, 0.09896, 0.1771, 0.1979, 0.5308, 0.5343, 0.177, 0.1867, 0.531, 0.5602, 0.0, 0.0, 0.0, 0.0, 0.0, 0.0, 0.0, 0.0, 0.0, 0.0, 0.0, 0.0, 0.0, 0.0, 0.0, 0.0, 0.0885, 0.09485, 0.0, 0.0, 0.0, 0.0, 0.0, 0.0, 0.0, 0.0, 0.0, 0.0, 0.0, 0.0, 0.0, 0.0, 0.0, 0.0, 0.0, 0.0, 0.0, 0.0, 0.0, 0.0, 0.0, 0.0, 0.0, 0.0, 0.0, 0.0, 0.0, 0.0, 0.0, 0.0, 0.0, 0.0, 0.0, 0.0, 0.0, 0.0, 0.0, 0.0, 0.0, 0.0, 0.0, 0.0, 0.0, 0.0, 0.0, 0.0, 0.0, 0.0, 0.0, 0.0, 0.5312, 0.375, 0.5626, 0.375, 0.5621, 0.4063, 0.5313, 0.4063, 0.5626, 0.375, 0.5951, 0.375, 0.5938, 0.4063, 0.5621, 0.4063, 0.0, 0.0, 0.0, 0.0, 0.0, 0.0, 0.0, 0.0, 0.5313, 0.4063, 0.5621, 0.4063, 0.5621, 0.4375, 0.5312, 0.4375, 0.5621, 0.4063, 0.5938, 0.4063, 0.5938, 0.4375, 0.5621, 0.4375, 0.5312, 0.4375, 0.5313, 0.4688, 0.0, 0.0, 0.0, 0.0, 0.5312, 0.4375, 0.5621, 0.4375, 0.5625, 0.4685, 0.5313, 0.4688, 0.5621, 0.4375, 0.5938, 0.4375, 0.5938, 0.4687, 0.5625, 0.4685, 0.5951, 0.375, 0.6259, 0.375, 0.625, 0.4063, 0.5938, 0.4063, 0.5938, 0.4063, 0.625, 0.4063, 0.625, 0.4375, 0.5938, 0.4375, 0.5938, 0.4375, 0.625, 0.4375, 0.625, 0.4688, 0.5938, 0.4687, 0.5938, 0.4687, 0.625, 0.4688, 0.625, 0.5, 0.5947, 0.5037, 0.5625, 0.4685, 0.5938, 0.4687, 0.5947, 0.5037, 0.5629, 0.5044, 0.5313, 0.4688, 0.5625, 0.4685, 0.5629, 0.5044, 0.5311, 0.5014, 0.5311, 0.5014, 0.1769, 0.1781, 0.0, 0.0, 0.0, 0.0, 0.5313, 0.4063, 0.5312, 0.4375, 0.0, 0.0, 0.0, 0.0, 0.5631, 0.5714, 0.5622, 0.5938, 0.5313, 0.5938, 0.5631, 0.5714, 0.5846, 0.5712, 0.5622, 0.5938, 0.5626, 0.5392, 0.5937, 0.5393, 0.5938, 0.5631, 0.5621, 0.5631, 0.5796, 0.5934, 0.5938, 0.5719, 0.5938, 0.5931, 0.5312, 0.375, 0.5313, 0.4063, 0.0, 0.0, 0.0, 0.0, 0.5453, 0.4993, 0.5413, 0.5313, 0.5625, 0.5313, 0.563, 0.4967, 0.5311, 0.5014, 0.5629, 0.5044, 0.5626, 0.5392, 0.5308, 0.5343, 0.5629, 0.5044, 0.5947, 0.5037, 0.5937, 0.5393, 0.5626, 0.5392, 0.5947, 0.5037, 0.625, 0.5, 0.625, 0.5355, 0.5937, 0.5393, 0.625, 0.571, 0.6563, 0.5707, 0.6562, 0.593, 0.625, 0.5929, 0.5937, 0.5393, 0.625, 0.5355, 0.625, 0.562, 0.5938, 0.5631, 0.5938, 0.5931, 0.625, 0.5929, 0.625, 0.625, 0.5938, 0.625, 0.6563, 0.5707, 0.6875, 0.571, 0.6875, 0.5933, 0.6562, 0.593, 0.6875, 0.571, 0.7187, 0.5719, 0.7187, 0.5936, 0.6875, 0.5933, 0.7187, 0.5719, 0.75, 0.5721, 0.75, 0.5938, 0.7187, 0.5936, 0.6875, 0.5313, 0.7188, 0.5313, 0.7188, 0.5632, 0.6875, 0.5621, 0.7188, 0.5313, 0.75, 0.5313, 0.75, 0.5635, 0.7188, 0.5632, 0.5638, 0.625, 0.5796, 0.5934, 0.5938, 0.5931, 0.5938, 0.625, 0.6562, 0.593, 0.6875, 0.5933, 0.6875, 0.625, 0.6563, 0.625, 0.6875, 0.5933, 0.7187, 0.5936, 0.7188, 0.625, 0.6875, 0.625, 0.7187, 0.5936, 0.75, 0.5938, 0.75, 0.625, 0.7188, 0.625, 0.625, 0.5, 0.6563, 0.5, 0.6562, 0.5313, 0.625, 0.5355, 0.6563, 0.5, 0.6875, 0.5, 0.6875, 0.5313, 0.6562, 0.5313, 0.6875, 0.5, 0.7188, 0.5, 0.7188, 0.5313, 0.6875, 0.5313, 0.7188, 0.5, 0.75, 0.5009, 0.75, 0.5313, 0.7188, 0.5313, 0.625, 0.5929, 0.6562, 0.593, 0.6563, 0.625, 0.625, 0.625, 0.5308, 0.5343, 0.5626, 0.5392, 0.5621, 0.5631, 0.531, 0.5602, 0.5938, 0.5719, 0.625, 0.571, 0.625, 0.5929, 0.5938, 0.5931, 0.5308, 0.4066, 0.532, 0.375, 0.532, 0.375, 0.5313, 0.4063, 0.5606, 0.375, 0.5625, 0.4063, 0.5938, 0.4063, 0.5925, 0.375, 0.5411, 0.375, 0.5408, 0.4066, 0.5625, 0.4063, 0.5606, 0.375, 0.5625, 0.4063, 0.5628, 0.4369, 0.5938, 0.4375, 0.5938, 0.4063, 0.5313, 0.4399, 0.5308, 0.4066, 0.5313, 0.4063, 0.5312, 0.4375, 0.5628, 0.4369, 0.563, 0.4633, 0.5939, 0.4658, 0.5938, 0.4375, 0.5925, 0.375, 0.5938, 0.4063, 0.625, 0.4063, 0.625, 0.375, 0.5938, 0.4063, 0.5938, 0.4375, 0.625, 0.4375, 0.625, 0.4063, 0.5938, 0.4375, 0.5939, 0.4658, 0.625, 0.4688, 0.625, 0.4375, 0.5939, 0.4658, 0.5944, 0.4971, 0.625, 0.5, 0.625, 0.4688, 0.563, 0.4633, 0.563, 0.4967, 0.5944, 0.4971, 0.5939, 0.4658, 0.5362, 0.5004, 0.5318, 0.4697, 0.5313, 0.4688, 0.5312, 0.5, 0.5413, 0.4396, 0.5416, 0.468, 0.563, 0.4633, 0.5628, 0.4369, 0.5625, 0.5313, 0.5564, 0.5625, 0.5938, 0.5625, 0.5938, 0.5313, 0.5, 0.5938, 0.0, 0.0, 0.5324, 0.625, 0.5299, 0.5938, 0.5694, 0.5936, 0.5531, 0.625, 0.5324, 0.625, 0.5313, 0.5938, 0.5564, 0.5625, 0.56, 0.5938, 0.5938, 0.5938, 0.5938, 0.5625, 0.5313, 0.4688, 0.5311, 0.5014, 0.0, 0.0, 0.0, 0.0, 0.5564, 0.5625, 0.5625, 0.5313, 0.5413, 0.5313, 0.5423, 0.5625, 0.5299, 0.5938, 0.5324, 0.625, 0.5531, 0.625, 0.5416, 0.468, 0.5453, 0.4993, 0.563, 0.4967, 0.563, 0.4633, 0.563, 0.4967, 0.5625, 0.5313, 0.5938, 0.5313, 0.5944, 0.4971, 0.5944, 0.4971, 0.5938, 0.5313, 0.625, 0.5313, 0.625, 0.5, 0.5938, 0.5313, 0.5938, 0.5625, 0.625, 0.5625, 0.625, 0.5313, 0.5938, 0.5625, 0.5938, 0.5938, 0.625, 0.5938, 0.625, 0.5625, 0.5938, 0.5938, 0.5938, 0.625, 0.625, 0.625, 0.625, 0.5938, 0.6562, 0.5313, 0.6563, 0.5625, 0.6875, 0.5625, 0.6875, 0.5313, 0.6875, 0.5313, 0.6875, 0.5625, 0.7188, 0.5625, 0.7188, 0.5313, 0.7188, 0.5313, 0.7188, 0.5625, 0.75, 0.5625, 0.75, 0.5313, 0.6563, 0.5625, 0.6563, 0.5938, 0.6875, 0.5938, 0.6875, 0.5625, 0.6875, 0.5625, 0.6875, 0.5938, 0.7187, 0.5938, 0.7188, 0.5625, 0.7188, 0.5625, 0.7187, 0.5938, 0.75, 0.5938, 0.75, 0.5625, 0.6563, 0.5938, 0.6563, 0.625, 0.6875, 0.625, 0.6875, 0.5938, 0.6875, 0.5938, 0.6875, 0.625, 0.7188, 0.625, 0.7187, 0.5938, 0.7187, 0.5938, 0.7188, 0.625, 0.75, 0.625, 0.75, 0.5938, 0.625, 0.5, 0.625, 0.5313, 0.6562, 0.5313, 0.6563, 0.5, 0.6563, 0.5, 0.6562, 0.5313, 0.6875, 0.5313, 0.6875, 0.5, 0.6875, 0.5, 0.6875, 0.5313, 0.7188, 0.5313, 0.7188, 0.5, 0.7188, 0.5, 0.7188, 0.5313, 0.75, 0.5313, 0.75, 0.5, 0.625, 0.5938, 0.625, 0.625, 0.6563, 0.625, 0.6563, 0.5938, 0.625, 0.5625, 0.625, 0.5938, 0.6563, 0.5938, 0.6563, 0.5625, 0.625, 0.5313, 0.625, 0.5625, 0.6563, 0.5625, 0.6562, 0.5313, 0.5408, 0.4066, 0.5413, 0.4396, 0.5628, 0.4369, 0.5625, 0.4063, 0.625, 0.5355, 0.6562, 0.5313, 0.6563, 0.5615, 0.625, 0.562, 0.5318, 0.4697, 0.5313, 0.4399, 0.5312, 0.4375, 0.5313, 0.4688, 0.528, 0.5313, 0.5362, 0.5004, 0.5312, 0.5, 0.5, 0.5313, 0.5313, 0.5938, 0.5324, 0.625, 0.0, 0.0, 0.08854, 0.09896, 0.5319, 0.5625, 0.5, 0.5625, 0.5, 0.5938, 0.5377, 0.5938, 0.0, 0.0, 0.0, 0.0, 0.0, 0.0, 0.0, 0.0, 0.0, 0.0, 0.0, 0.0, 0.0, 0.0, 0.0, 0.0, 0.0, 0.0, 0.0, 0.0, 0.0, 0.0, 0.0, 0.0, 0.0, 0.0, 0.0, 0.0, 0.0, 0.0, 0.0, 0.0, 0.0, 0.0, 0.0, 0.0, 0.0, 0.0, 0.0, 0.0, 0.0, 0.0, 0.0, 0.0, 0.0, 0.0, 0.0, 0.0, 0.0, 0.0, 0.0, 0.0, 0.0, 0.0, 0.0, 0.0, 0.0, 0.0, 0.0, 0.0, 0.0, 0.0, 0.0, 0.0, 0.0, 0.0, 0.0, 0.0, 0.0, 0.0, 0.0, 0.0, 0.0, 0.0, 0.0, 0.0, 0.0, 0.0, 0.0, 0.0, 0.0, 0.0, 0.0, 0.0, 0.0, 0.0, 0.0, 0.0, 0.0, 0.0, 0.0, 0.0, 0.0, 0.0, 0.0, 0.0, 0.0, 0.0, 0.0, 0.0, 0.0, 0.0, 0.0, 0.0, 0.0, 0.0, 0.0, 0.0, 0.0, 0.0, 0.0, 0.0, 0.0, 0.0, 0.0, 0.0, 0.0, 0.0, 0.0, 0.0, 0.0, 0.0, 0.0, 0.0, 0.0, 0.0, 0.0, 0.0, 0.0, 0.0, 0.0, 0.0, 0.0, 0.0, 0.0, 0.0, 0.0, 0.0, 0.0, 0.0, 0.0, 0.0, 0.0, 0.0, 0.0, 0.0, 0.0, 0.0, 0.0, 0.0, 0.0, 0.0, 0.0, 0.0, 0.0, 0.0, 0.0, 0.0, 0.0, 0.0, 0.0, 0.0, 0.0, 0.0, 0.0, 0.0, 0.0, 0.0, 0.0, 0.0, 0.0, 0.0, 0.0, 0.0, 0.0, 0.0, 0.0, 0.0, 0.0, 0.0, 0.0, 0.0, 0.0, 0.0, 0.5492, 0.5938, 0.5638, 0.625, 0.5938, 0.625, 0.5938, 0.5938, 0.6562, 0.5313, 0.6875, 0.5313, 0.6875, 0.5621, 0.6563, 0.5615, 0.528, 0.5313, 0.5, 0.5313, 0.5, 0.5625, 0.5319, 0.5625, 0.56, 0.5938, 0.5564, 0.5625, 0.5423, 0.5625, 0.531, 0.5602, 0.5621, 0.5631, 0.5625, 0.5675, 0.5308, 0.5647, 0.5308, 0.5647, 0.5625, 0.5675, 0.5631, 0.5714, 0.531, 0.5691, 0.5621, 0.5631, 0.5938, 0.5631, 0.5892, 0.5674, 0.5625, 0.5675, 0.5625, 0.5675, 0.5892, 0.5674, 0.5846, 0.5712, 0.5631, 0.5714, 0.625, 0.571, 0.5938, 0.5719, 0.5939, 0.5674, 0.625, 0.5667, 0.625, 0.5667, 0.5939, 0.5674, 0.5938, 0.5631, 0.625, 0.562, 0.6563, 0.5615, 0.6875, 0.5621, 0.6875, 0.5671, 0.6562, 0.5666, 0.6562, 0.5666, 0.6875, 0.5671, 0.6875, 0.571, 0.6563, 0.5707, 0.6875, 0.5621, 0.7188, 0.5632, 0.7187, 0.5681, 0.6875, 0.5671, 0.6875, 0.5671, 0.7187, 0.5681, 0.7187, 0.5719, 0.6875, 0.571, 0.7188, 0.5632, 0.75, 0.5635, 0.75, 0.5684, 0.7187, 0.5681, 0.7187, 0.5681, 0.75, 0.5684, 0.75, 0.5721, 0.7187, 0.5719, 0.625, 0.562, 0.6563, 0.5615, 0.6562, 0.5666, 0.625, 0.5667, 0.625, 0.5667, 0.6562, 0.5666, 0.6563, 0.5707, 0.625, 0.571, 0.5362, 0.5004, 0.528, 0.5313, 0.5333, 0.5313, 0.5374, 0.5005, 0.5374, 0.5005, 0.5333, 0.5313, 0.5413, 0.5313, 0.5453, 0.4993, 0.528, 0.5313, 0.5319, 0.5625, 0.5361, 0.5625, 0.5333, 0.5313, 0.5333, 0.5313, 0.5361, 0.5625, 0.5423, 0.5625, 0.5413, 0.5313, 0.5416, 0.468, 0.5413, 0.4396, 0.5313, 0.441, 0.532, 0.4702, 0.532, 0.4702, 0.5313, 0.441, 0.5313, 0.4399, 0.5318, 0.4697, 0.5408, 0.4066, 0.5411, 0.375, 0.532, 0.3751, 0.5306, 0.4069, 0.5306, 0.4069, 0.532, 0.3751, 0.532, 0.375, 0.5308, 0.4066, 0.5413, 0.4396, 0.5408, 0.4066, 0.5306, 0.4069, 0.5313, 0.441, 0.5313, 0.441, 0.5306, 0.4069, 0.5308, 0.4066, 0.5313, 0.4399, 0.5453, 0.4993, 0.5416, 0.468, 0.532, 0.4702, 0.5374, 0.5005, 0.5374, 0.5005, 0.532, 0.4702, 0.5318, 0.4697, 0.5362, 0.5004, 0.531, 0.5691, 0.1771, 0.1979, 0.177, 0.1897, 0.177, 0.1867, 0.531, 0.5602, 0.5308, 0.5647, 0.1769, 0.1882, 0.5638, 0.625, 0.5492, 0.5938, 0.5441, 0.5937, 0.559, 0.625, 0.559, 0.625, 0.5441, 0.5937, 0.5377, 0.5938, 0.5531, 0.625, 0.5796, 0.5934, 0.5638, 0.625, 0.559, 0.625, 0.5756, 0.5936, 0.5756, 0.5936, 0.559, 0.625, 0.5531, 0.625, 0.5694, 0.5936, 0.5938, 0.5719, 0.5796, 0.5934, 0.5756, 0.5936, 0.5907, 0.5719, 0.5907, 0.5719, 0.5756, 0.5936, 0.5694, 0.5936, 0.5846, 0.5712, 0.5319, 0.5625, 0.5377, 0.5938, 0.5441, 0.5937, 0.5361, 0.5625, 0.5361, 0.5625, 0.5441, 0.5937, 0.5492, 0.5938, 0.5423, 0.5625, 0.08847, 0.08905, 0.08849, 0.09336, 0.0, 0.0, 0.531, 0.5691, 0.5631, 0.5714, 0.5313, 0.5938, 0.0, 0.0, 0.08849, 0.09336, 0.08847, 0.09411, 0.08849, 0.09336, 0.177, 0.1867, 0.1769, 0.1882, 0.08847, 0.09411, 0.0, 0.0, 0.08847, 0.09411, 0.0885, 0.09485, 0.08847, 0.09411, 0.1769, 0.1882, 0.177, 0.1897, 0.0885, 0.09485, 0.1769, 0.1882, 0.5308, 0.5647, 0.531, 0.5691, 0.177, 0.1897, 0.1769, 0.1781, 0.177, 0.1867, 0.08849, 0.09336, 0.08847, 0.08905, 0.177, 0.1897, 0.1771, 0.1979, 0.08854, 0.09896, 0.0885, 0.09485, 0.5308, 0.5343, 0.531, 0.5602, 0.177, 0.1867, 0.5, 0.0625, 0.5, 0.09375, 0.5625, 0.09375, 0.5625, 0.0625, 0.5625, 0.03125, 0.5625, 0.0625, 0.5938, 0.0625, 0.5938, 0.03125, 0.5, 0.09375, 0.5, 0.125, 0.5625, 0.125, 0.5625, 0.09375, 0.5625, 0.0625, 0.5625, 0.09375, 0.5938, 0.09375, 0.5938, 0.0625, 0.5, 0.125, 0.5, 0.1562, 0.5625, 0.1562, 0.5625, 0.125, 0.5625, 0.09375, 0.5625, 0.125, 0.5938, 0.125, 0.5938, 0.09375, 0.5, 0.1562, 0.5, 0.1875, 0.5625, 0.1875, 0.5625, 0.1562, 0.5625, 0.125, 0.5625, 0.1562, 0.5938, 0.1562, 0.5938, 0.125, 0.5, 0.1875, 0.5, 0.2188, 0.5625, 0.2188, 0.5625, 0.1875, 0.5625, 0.1562, 0.5625, 0.1875, 0.5938, 0.1875, 0.5938, 0.1562, 0.5, 0.0, 0.5, 0.03125, 0.5625, 0.03125, 0.5625, 0.0, 0.5625, 0.1875, 0.5625, 0.2188, 0.5938, 0.2188, 0.5938, 0.1875, 0.5, 0.2188, 0.5, 0.25, 0.5625, 0.25, 0.5625, 0.2188, 0.5625, 0.0, 0.5625, 0.03125, 0.5938, 0.03125, 0.5938, 0.0, 0.5938, 0.0, 0.5938, 0.03125, 0.625, 0.03125, 0.625, 0.0, 0.5938, 0.03125, 0.5938, 0.0625, 0.625, 0.0625, 0.625, 0.03125, 0.5938, 0.0625, 0.5938, 0.09375, 0.625, 0.09375, 0.625, 0.0625, 0.5938, 0.09375, 0.5938, 0.125, 0.625, 0.125, 0.625, 0.09375, 0.5938, 0.125, 0.5938, 0.1562, 0.625, 0.1563, 0.625, 0.125, 0.5938, 0.1562, 0.5938, 0.1875, 0.625, 0.1875, 0.625, 0.1563, 0.5938, 0.1875, 0.5938, 0.2188, 0.625, 0.2188, 0.625, 0.1875, 0.5938, 0.2188, 0.5938, 0.25, 0.625, 0.25, 0.625, 0.2188, 0.5625, 0.2188, 0.5625, 0.25, 0.5938, 0.25, 0.5938, 0.2188, 0.5, 0.2813, 0.5, 0.3125, 0.5625, 0.3125, 0.5625, 0.2813, 0.5, 0.3125, 0.5, 0.3438, 0.5625, 0.3438, 0.5625, 0.3125, 0.5625, 0.2813, 0.5625, 0.3125, 0.5938, 0.3125, 0.5938, 0.2813, 0.5, 0.3438, 0.5, 0.375, 0.5625, 0.375, 0.5625, 0.3438, 0.5625, 0.3125, 0.5625, 0.3438, 0.5938, 0.3438, 0.5938, 0.3125, 0.5, 0.375, 0.5, 0.4063, 0.5625, 0.4063, 0.5625, 0.375, 0.5625, 0.3438, 0.5625, 0.375, 0.5938, 0.375, 0.5938, 0.3438, 0.5, 0.4063, 0.5, 0.4375, 0.5625, 0.4375, 0.5625, 0.4063, 0.5625, 0.375, 0.5625, 0.4063, 0.5938, 0.4063, 0.5938, 0.375, 0.5, 0.4375, 0.5, 0.4688, 0.5625, 0.4688, 0.5625, 0.4375, 0.5625, 0.4063, 0.5625, 0.4375, 0.5938, 0.4375, 0.5938, 0.4063, 0.5625, 0.25, 0.5, 0.25, 0.5, 0.2813, 0.5625, 0.2813, 0.5625, 0.4375, 0.5625, 0.4688, 0.5938, 0.4687, 0.5938, 0.4375, 0.5, 0.4688, 0.5, 0.5, 0.5625, 0.5, 0.5625, 0.4688, 0.5625, 0.25, 0.5625, 0.2813, 0.5938, 0.2813, 0.5938, 0.25, 0.5938, 0.25, 0.5938, 0.2813, 0.625, 0.2813, 0.625, 0.25, 0.5938, 0.2813, 0.5938, 0.3125, 0.625, 0.3125, 0.625, 0.2813, 0.5938, 0.3125, 0.5938, 0.3438, 0.625, 0.3438, 0.625, 0.3125, 0.5938, 0.3438, 0.5938, 0.375, 0.625, 0.375, 0.625, 0.3438, 0.5938, 0.375, 0.5938, 0.4063, 0.625, 0.4063, 0.625, 0.375, 0.5938, 0.4063, 0.5938, 0.4375, 0.625, 0.4375, 0.625, 0.4063, 0.5938, 0.4375, 0.5938, 0.4687, 0.625, 0.4688, 0.625, 0.4375, 0.5938, 0.4687, 0.5938, 0.5, 0.625, 0.5, 0.625, 0.4688, 0.5625, 0.4688, 0.5625, 0.5, 0.5938, 0.5, 0.5938, 0.4687, 0.5, 0.5313, 0.5, 0.5625, 0.5625, 0.5625, 0.5625, 0.5313, 0.5, 0.5625, 0.5, 0.5938, 0.5625, 0.5938, 0.5625, 0.5625, 0.5625, 0.5313, 0.5625, 0.5625, 0.5938, 0.5625, 0.5938, 0.5313, 0.5, 0.5938, 0.5, 0.625, 0.5625, 0.625, 0.5625, 0.5938, 0.5625, 0.5625, 0.5625, 0.5938, 0.5938, 0.5938, 0.5938, 0.5625, 0.5, 0.625, 0.5, 0.6563, 0.5625, 0.6563, 0.5625, 0.625, 0.5625, 0.5938, 0.5625, 0.625, 0.5938, 0.625, 0.5938, 0.5938, 0.5, 0.6563, 0.5, 0.6875, 0.5625, 0.6875, 0.5625, 0.6563, 0.5625, 0.625, 0.5625, 0.6563, 0.5938, 0.6563, 0.5938, 0.625, 0.5, 0.6875, 0.5, 0.7188, 0.5625, 0.7188, 0.5625, 0.6875, 0.5625, 0.6563, 0.5625, 0.6875, 0.5938, 0.6875, 0.5938, 0.6563, 0.5625, 0.5, 0.5, 0.5, 0.5, 0.5313, 0.5625, 0.5313, 0.5625, 0.6875, 0.5625, 0.7188, 0.5938, 0.7188, 0.5938, 0.6875, 0.5, 0.7188, 0.5, 0.75, 0.5625, 0.75, 0.5625, 0.7188, 0.5625, 0.5, 0.5625, 0.5313, 0.5938, 0.5313, 0.5938, 0.5, 0.5938, 0.5, 0.5938, 0.5313, 0.625, 0.5313, 0.625, 0.5, 0.5938, 0.5313, 0.5938, 0.5625, 0.625, 0.5625, 0.625, 0.5313, 0.5938, 0.5625, 0.5938, 0.5938, 0.625, 0.5938, 0.625, 0.5625, 0.5938, 0.5938, 0.5938, 0.625, 0.625, 0.625, 0.625, 0.5938, 0.5938, 0.625, 0.5938, 0.6563, 0.625, 0.6563, 0.625, 0.625, 0.5938, 0.6563, 0.5938, 0.6875, 0.625, 0.6875, 0.625, 0.6563, 0.5938, 0.6875, 0.5938, 0.7188, 0.625, 0.7188, 0.625, 0.6875, 0.5938, 0.7188, 0.5938, 0.75, 0.625, 0.75, 0.625, 0.7188, 0.5625, 0.7188, 0.5625, 0.75, 0.5938, 0.75, 0.5938, 0.7188, 0.5, 0.7813, 0.5, 0.8125, 0.5625, 0.8125, 0.5625, 0.7812, 0.5, 0.8125, 0.5, 0.8438, 0.5625, 0.8438, 0.5625, 0.8125, 0.5625, 0.7812, 0.5625, 0.8125, 0.5938, 0.8125, 0.5938, 0.7812, 0.5, 0.8438, 0.5, 0.875, 0.5625, 0.875, 0.5625, 0.8438, 0.5625, 0.8125, 0.5625, 0.8438, 0.5938, 0.8438, 0.5938, 0.8125, 0.5, 0.875, 0.5, 0.9063, 0.5625, 0.9063, 0.5625, 0.875, 0.5625, 0.8438, 0.5625, 0.875, 0.5938, 0.875, 0.5938, 0.8438, 0.5, 0.9063, 0.5, 0.9375, 0.5625, 0.9375, 0.5625, 0.9063, 0.5625, 0.875, 0.5625, 0.9063, 0.5938, 0.9063, 0.5938, 0.875, 0.5, 0.9375, 0.5, 0.9688, 0.5625, 0.9688, 0.5625, 0.9375, 0.5625, 0.9063, 0.5625, 0.9375, 0.5938, 0.9375, 0.5938, 0.9063, 0.5625, 0.75, 0.5, 0.75, 0.5, 0.7813, 0.5625, 0.7812, 0.5625, 0.9375, 0.5625, 0.9688, 0.5938, 0.9688, 0.5938, 0.9375, 0.5, 0.9688, 0.5, 1.0, 0.5625, 1.0, 0.5625, 0.9688, 0.5625, 0.75, 0.5625, 0.7812, 0.5938, 0.7812, 0.5938, 0.75, 0.5938, 0.75, 0.5938, 0.7812, 0.625, 0.7813, 0.625, 0.75, 0.5938, 0.7812, 0.5938, 0.8125, 0.625, 0.8125, 0.625, 0.7813, 0.5938, 0.8125, 0.5938, 0.8438, 0.625, 0.8438, 0.625, 0.8125, 0.5938, 0.8438, 0.5938, 0.875, 0.625, 0.875, 0.625, 0.8438, 0.5938, 0.875, 0.5938, 0.9063, 0.625, 0.9063, 0.625, 0.875, 0.5938, 0.9063, 0.5938, 0.9375, 0.625, 0.9375, 0.625, 0.9063, 0.5938, 0.9375, 0.5938, 0.9688, 0.625, 0.9688, 0.625, 0.9375, 0.5938, 0.9688, 0.5938, 1.0, 0.625, 1.0, 0.625, 0.9688, 0.5625, 0.9688, 0.5625, 1.0, 0.5938, 1.0, 0.5938, 0.9688, 0.6562, 0.5313, 0.6563, 0.5625, 0.6875, 0.5625, 0.6875, 0.5313, 0.6875, 0.5313, 0.6875, 0.5625, 0.7188, 0.5625, 0.7188, 0.5313, 0.7188, 0.5313, 0.7188, 0.5625, 0.75, 0.5625, 0.75, 0.5313, 0.75, 0.5313, 0.75, 0.5625, 0.7813, 0.5625, 0.7813, 0.5313, 0.7813, 0.5313, 0.7813, 0.5625, 0.8125, 0.5625, 0.8125, 0.5313, 0.8125, 0.5313, 0.8125, 0.5625, 0.8438, 0.5625, 0.8438, 0.5313, 0.6563, 0.5625, 0.6563, 0.5938, 0.6875, 0.5938, 0.6875, 0.5625, 0.6875, 0.5625, 0.6875, 0.5938, 0.7187, 0.5938, 0.7188, 0.5625, 0.7188, 0.5625, 0.7187, 0.5938, 0.75, 0.5938, 0.75, 0.5625, 0.75, 0.5625, 0.75, 0.5938, 0.7813, 0.5938, 0.7813, 0.5625, 0.7813, 0.5625, 0.7813, 0.5938, 0.8125, 0.5938, 0.8125, 0.5625, 0.8125, 0.5625, 0.8125, 0.5938, 0.8438, 0.5938, 0.8438, 0.5625, 0.6563, 0.5938, 0.6563, 0.625, 0.6875, 0.625, 0.6875, 0.5938, 0.6875, 0.5938, 0.6875, 0.625, 0.7188, 0.625, 0.7187, 0.5938, 0.7187, 0.5938, 0.7188, 0.625, 0.75, 0.625, 0.75, 0.5938, 0.75, 0.5938, 0.75, 0.625, 0.7813, 0.625, 0.7813, 0.5938, 0.7813, 0.5938, 0.7813, 0.625, 0.8125, 0.625, 0.8125, 0.5938, 0.8125, 0.5938, 0.8125, 0.625, 0.8438, 0.625, 0.8438, 0.5938, 0.6563, 0.625, 0.6563, 0.6563, 0.6875, 0.6563, 0.6875, 0.625, 0.6875, 0.625, 0.6875, 0.6563, 0.7187, 0.6563, 0.7188, 0.625, 0.7188, 0.625, 0.7187, 0.6563, 0.75, 0.6563, 0.75, 0.625, 0.75, 0.625, 0.75, 0.6563, 0.7813, 0.6563, 0.7813, 0.625, 0.7813, 0.625, 0.7813, 0.6563, 0.8125, 0.6563, 0.8125, 0.625, 0.8125, 0.625, 0.8125, 0.6563, 0.8438, 0.6562, 0.8438, 0.625, 0.6563, 0.6563, 0.6562, 0.6875, 0.6875, 0.6875, 0.6875, 0.6563, 0.6875, 0.6563, 0.6875, 0.6875, 0.7188, 0.6875, 0.7187, 0.6563, 0.7187, 0.6563, 0.7188, 0.6875, 0.75, 0.6875, 0.75, 0.6563, 0.75, 0.6563, 0.75, 0.6875, 0.7813, 0.6875, 0.7813, 0.6563, 0.7813, 0.6563, 0.7813, 0.6875, 0.8125, 0.6875, 0.8125, 0.6563, 0.8125, 0.6563, 0.8125, 0.6875, 0.8438, 0.6875, 0.8438, 0.6562, 0.6562, 0.6875, 0.6562, 0.7188, 0.6875, 0.7188, 0.6875, 0.6875, 0.6875, 0.6875, 0.6875, 0.7188, 0.7188, 0.7188, 0.7188, 0.6875, 0.7188, 0.6875, 0.7188, 0.7188, 0.75, 0.7188, 0.75, 0.6875, 0.75, 0.6875, 0.75, 0.7188, 0.7813, 0.7188, 0.7813, 0.6875, 0.7813, 0.6875, 0.7813, 0.7188, 0.8125, 0.7188, 0.8125, 0.6875, 0.8125, 0.6875, 0.8125, 0.7188, 0.8438, 0.7188, 0.8438, 0.6875, 0.625, 0.5, 0.625, 0.5313, 0.6562, 0.5313, 0.6563, 0.5, 0.6563, 0.5, 0.6562, 0.5313, 0.6875, 0.5313, 0.6875, 0.5, 0.6875, 0.5, 0.6875, 0.5313, 0.7188, 0.5313, 0.7188, 0.5, 0.7188, 0.5, 0.7188, 0.5313, 0.75, 0.5313, 0.75, 0.5, 0.75, 0.5, 0.75, 0.5313, 0.7813, 0.5313, 0.7813, 0.5, 0.7813, 0.5, 0.7813, 0.5313, 0.8125, 0.5313, 0.8125, 0.5, 0.8125, 0.5, 0.8125, 0.5313, 0.8438, 0.5313, 0.8438, 0.5, 0.8438, 0.5, 0.8438, 0.5313, 0.875, 0.5313, 0.875, 0.5, 0.8438, 0.5313, 0.8438, 0.5625, 0.875, 0.5625, 0.875, 0.5313, 0.8438, 0.5625, 0.8438, 0.5938, 0.875, 0.5938, 0.875, 0.5625, 0.8438, 0.5938, 0.8438, 0.625, 0.875, 0.625, 0.875, 0.5938, 0.8438, 0.625, 0.8438, 0.6562, 0.875, 0.6563, 0.875, 0.625, 0.8438, 0.6562, 0.8438, 0.6875, 0.875, 0.6875, 0.875, 0.6563, 0.8438, 0.6875, 0.8438, 0.7188, 0.875, 0.7188, 0.875, 0.6875, 0.8438, 0.7188, 0.8438, 0.75, 0.875, 0.75, 0.875, 0.7188, 0.8125, 0.7188, 0.8125, 0.75, 0.8438, 0.75, 0.8438, 0.7188, 0.7813, 0.7188, 0.7813, 0.75, 0.8125, 0.75, 0.8125, 0.7188, 0.75, 0.7188, 0.75, 0.75, 0.7813, 0.75, 0.7813, 0.7188, 0.7188, 0.7188, 0.7188, 0.75, 0.75, 0.75, 0.75, 0.7188, 0.6875, 0.7188, 0.6875, 0.75, 0.7188, 0.75, 0.7188, 0.7188, 0.6562, 0.7188, 0.6563, 0.75, 0.6875, 0.75, 0.6875, 0.7188, 0.625, 0.7188, 0.625, 0.75, 0.6563, 0.75, 0.6562, 0.7188, 0.625, 0.6875, 0.625, 0.7188, 0.6562, 0.7188, 0.6562, 0.6875, 0.625, 0.6563, 0.625, 0.6875, 0.6562, 0.6875, 0.6563, 0.6563, 0.625, 0.625, 0.625, 0.6563, 0.6563, 0.6563, 0.6563, 0.625, 0.625, 0.5938, 0.625, 0.625, 0.6563, 0.625, 0.6563, 0.5938, 0.625, 0.5625, 0.625, 0.5938, 0.6563, 0.5938, 0.6563, 0.5625, 0.625, 0.5313, 0.625, 0.5625, 0.6563, 0.5625, 0.6562, 0.5313, 0.0, 0.0, 0.5, 0.4063, 0.5, 0.375, 0.0, 0.0, 0.0, 0.0, 0.5, 0.375, 0.5, 0.3438, 0.0, 0.0, 0.0, 0.0, 0.5, 0.3438, 0.5, 0.3125, 0.0, 0.0, 0.0, 0.0, 0.5, 0.3125, 0.5, 0.2813, 0.0, 0.0, 0.0, 0.0, 0.5, 0.2813, 0.5, 0.25, 0.0, 0.0, 0.0, 0.0, 0.0, 0.0, 0.5, 0.25, 0.5, 0.2188, 0.0, 0.0, 0.5, 0.2188, 0.5, 0.1875, 0.0, 0.0, 0.0, 0.0, 0.5, 0.1875, 0.5, 0.1562, 0.0, 0.0, 0.0, 0.0, 0.5, 0.1562, 0.5, 0.125, 0.0, 0.0, 0.0, 0.0, 0.5, 0.125, 0.5, 0.09375, 0.0, 0.0, 0.0, 0.0, 0.5, 0.09375, 0.5, 0.0625, 0.0, 0.0, 0.0, 0.0, 0.5, 0.0625, 0.5, 0.03125, 0.0, 0.0, 0.0, 0.0, 0.5, 0.03125, 0.5, 0.0, 0.0, 0.0, 0.0, 0.0, 0.0, 0.0, 0.5, 1.0, 0.5, 0.9688, 0.0, 0.0, 0.5, 0.9688, 0.5, 0.9375, 0.0, 0.0, 0.0, 0.0, 0.5, 0.9375, 0.5, 0.9063, 0.0, 0.0, 0.0, 0.0, 0.5, 0.9063, 0.5, 0.875, 0.0, 0.0, 0.0, 0.0, 0.5, 0.875, 0.5, 0.8438, 0.0, 0.0, 0.0, 0.0, 0.5, 0.8438, 0.5, 0.8125, 0.0, 0.0, 0.0, 0.0, 0.5, 0.8125, 0.5, 0.7813, 0.0, 0.0, 0.0, 0.0, 0.5, 0.7813, 0.5, 0.75, 0.0, 0.0, 0.0, 0.0, 0.0, 0.0, 0.5, 0.75, 0.5, 0.7188, 0.0, 0.0, 0.5, 0.7188, 0.5, 0.6875, 0.0, 0.0, 0.0, 0.0, 0.5, 0.6875, 0.5, 0.6563, 0.0, 0.0, 0.0, 0.0, 0.5, 0.6563, 0.5, 0.625, 0.0, 0.0, 0.0, 0.0, 0.5, 0.625, 0.5, 0.5938, 0.0, 0.0, 0.0, 0.0, 0.5, 0.5938, 0.5, 0.5625, 0.0, 0.0, 0.0, 0.0, 0.5, 0.5625, 0.5, 0.5313, 0.0, 0.0, 0.0, 0.0, 0.5, 0.5313, 0.5, 0.5, 0.0, 0.0, 0.0, 0.0, 0.0, 0.0, 0.5, 0.5, 0.5, 0.4688, 0.0, 0.0, 0.5, 0.4688, 0.5, 0.4375, 0.0, 0.0, 0.0, 0.0, 0.5, 0.4375, 0.5, 0.4063, 0.0, 0.0, 0.5, 0.03125, 0.5, 0.0625, 0.5625, 0.0625, 0.5625, 0.03125])
me_attire_hat_capflat_highpoly.update()

# ---- objects
ob_attire_hat_capflat_highpoly = bpy.data.objects.new('Attire_Hat_CapFlat_HIGHPOLY', me_attire_hat_capflat_highpoly)

# ---- transforms, parenting, visibility, modifiers, constraints
ob_attire_hat_capflat_highpoly.location = (0.0, 0.0, 0.0)
_m = ob_attire_hat_capflat_highpoly.modifiers.new('Bevel', 'BEVEL')
_m.width = 0.001
_m.width_pct = 0.001
_m.limit_method = 'WEIGHT'
_m.offset_type = 'WIDTH'
_m = ob_attire_hat_capflat_highpoly.modifiers.new('Subdivision', 'SUBSURF')
_m.levels = 3
_m.render_levels = 3

# ---- collection membership
scene.collection.objects.link(ob_attire_hat_capflat_highpoly)

# ---- scene / render settings (as saved in the file)
scene.frame_start = 1; scene.frame_end = 250; scene.frame_set(1)
scene.render.engine = 'BLENDER_EEVEE_NEXT'
scene.eevee.ray_tracing_options.trace_max_roughness = 0.0
bpy.context.view_layer.update()

# ---- added for rendering (the .blend has no active camera and no usable light): camera, sun
cam_auto = bpy.data.cameras.new('AutoCamera')
cam_auto.lens = 50.0
cam_auto.sensor_width = 36.0
cam_auto.clip_end = 1000.0
ob_auto_camera = bpy.data.objects.new('AutoCamera', cam_auto)
scene.collection.objects.link(ob_auto_camera)
ob_auto_camera.location = (0.306898, -0.392814, 0.293801)
ob_auto_camera.rotation_euler = (1.09748, -7.21219e-08, 0.694738)
scene.camera = ob_auto_camera
light_auto_sun = bpy.data.lights.new('AutoSun', 'SUN')
light_auto_sun.energy = 3.0
light_auto_sun.angle = 0.0523599
ob_auto_sun = bpy.data.objects.new('AutoSun', light_auto_sun)
scene.collection.objects.link(ob_auto_sun)
ob_auto_sun.rotation_euler = (0.872665, 0.174533, 0.523599)
bpy.context.view_layer.update()

